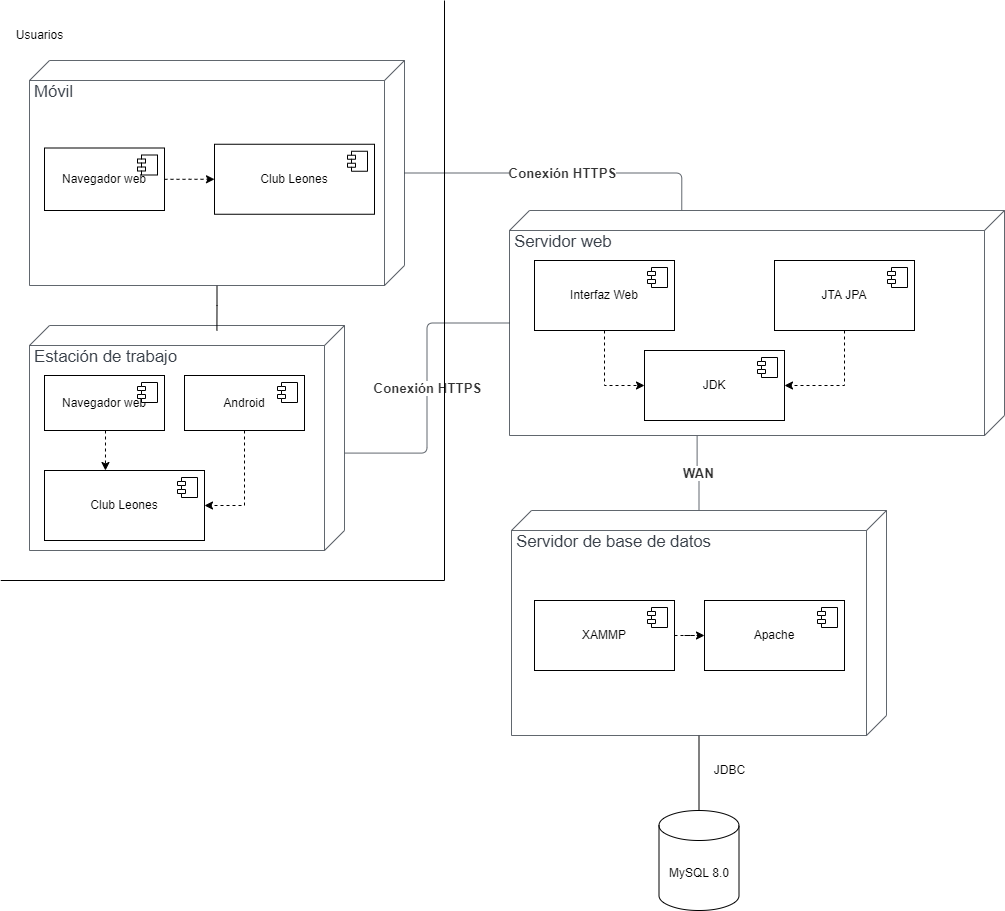

The diagram above was exported from draw.io. Its source (the exported page's mxGraphModel, read from the mxfile embedded in the PNG):
<mxGraphModel dx="1434" dy="731" grid="1" gridSize="10" guides="1" tooltips="1" connect="1" arrows="1" fold="1" page="1" pageScale="1" pageWidth="827" pageHeight="1169" background="#ffffff" math="0" shadow="0">
  <root>
    <mxCell id="0" />
    <mxCell id="1" parent="0" />
    <mxCell id="jVKtaktLyj3o144Np-Am-1" value="Estación de trabajo" style="html=1;overflow=block;blockSpacing=1;whiteSpace=wrap;shape=cube;size=20;flipH=1;verticalAlign=top;spacingTop=22;spacingLeft=5;fontSize=16.7;fontColor=#3a414a;align=left;spacing=0;strokeColor=#3a414a;strokeOpacity=100;rounded=1;absoluteArcSize=1;arcSize=9;strokeWidth=0.8;lucidId=v2zBRc0MZbgg;" parent="1" vertex="1">
      <mxGeometry x="315" y="565" width="315" height="225" as="geometry" />
    </mxCell>
    <mxCell id="jVKtaktLyj3o144Np-Am-2" value="Servidor web" style="html=1;overflow=block;blockSpacing=1;whiteSpace=wrap;shape=cube;size=20;flipH=1;verticalAlign=top;spacingTop=22;spacingLeft=5;fontSize=16.7;fontColor=#3a414a;align=left;spacing=0;strokeColor=#3a414a;strokeOpacity=100;rounded=1;absoluteArcSize=1;arcSize=9;strokeWidth=0.8;lucidId=72zBe.D0rlz8;" parent="1" vertex="1">
      <mxGeometry x="795" y="450" width="495" height="225" as="geometry" />
    </mxCell>
    <mxCell id="jVKtaktLyj3o144Np-Am-3" style="edgeStyle=orthogonalEdgeStyle;rounded=0;orthogonalLoop=1;jettySize=auto;html=1;entryX=0.5;entryY=0;entryDx=0;entryDy=0;entryPerimeter=0;endArrow=none;endFill=0;" parent="1" source="jVKtaktLyj3o144Np-Am-4" target="jVKtaktLyj3o144Np-Am-16" edge="1">
      <mxGeometry relative="1" as="geometry" />
    </mxCell>
    <mxCell id="jVKtaktLyj3o144Np-Am-4" value="Servidor de base de datos" style="html=1;overflow=block;blockSpacing=1;whiteSpace=wrap;shape=cube;size=20;flipH=1;verticalAlign=top;spacingTop=22;spacingLeft=5;fontSize=16.7;fontColor=#3a414a;align=left;spacing=0;strokeColor=#3a414a;strokeOpacity=100;rounded=1;absoluteArcSize=1;arcSize=9;strokeWidth=0.8;lucidId=.2zBrDJWx7cy;" parent="1" vertex="1">
      <mxGeometry x="797" y="750" width="375" height="225" as="geometry" />
    </mxCell>
    <mxCell id="jVKtaktLyj3o144Np-Am-5" value="" style="html=1;jettySize=18;whiteSpace=wrap;fontSize=13.3;fontColor=#333333;fontStyle=1;strokeColor=#3a414a;strokeOpacity=100;strokeWidth=0.8;rounded=1;arcSize=12;edgeStyle=orthogonalEdgeStyle;startArrow=none;endArrow=none;exitX=-0.0009999999999998899;exitY=0.567;exitPerimeter=0;lucidId=y~FBRWY3Gios;" parent="1" source="jVKtaktLyj3o144Np-Am-1" target="jVKtaktLyj3o144Np-Am-2" edge="1">
      <mxGeometry width="100" height="100" relative="1" as="geometry">
        <Array as="points" />
        <mxPoint x="790" y="577" as="targetPoint" />
      </mxGeometry>
    </mxCell>
    <mxCell id="jVKtaktLyj3o144Np-Am-6" value="Conexión HTTPS" style="text;html=1;resizable=0;labelBackgroundColor=default;align=center;verticalAlign=middle;fontStyle=1;fontColor=#333333;fontSize=13.3;" parent="jVKtaktLyj3o144Np-Am-5" vertex="1">
      <mxGeometry relative="1" as="geometry" />
    </mxCell>
    <mxCell id="jVKtaktLyj3o144Np-Am-7" value="" style="html=1;jettySize=18;whiteSpace=wrap;fontSize=13.3;fontColor=#333333;fontStyle=1;strokeColor=#3a414a;strokeOpacity=100;strokeWidth=0.8;rounded=1;arcSize=12;edgeStyle=orthogonalEdgeStyle;startArrow=none;endArrow=none;exitX=0.621;exitY=1.002;exitPerimeter=0;entryX=0.5;entryY=-0.002;entryPerimeter=0;lucidId=I~FBE6qGQNkM;" parent="1" source="jVKtaktLyj3o144Np-Am-2" target="jVKtaktLyj3o144Np-Am-4" edge="1">
      <mxGeometry width="100" height="100" relative="1" as="geometry">
        <Array as="points" />
      </mxGeometry>
    </mxCell>
    <mxCell id="jVKtaktLyj3o144Np-Am-8" value="WAN" style="text;html=1;resizable=0;labelBackgroundColor=default;align=center;verticalAlign=middle;fontStyle=1;fontColor=#333333;fontSize=13.3;" parent="jVKtaktLyj3o144Np-Am-7" vertex="1">
      <mxGeometry relative="1" as="geometry" />
    </mxCell>
    <mxCell id="jVKtaktLyj3o144Np-Am-9" style="edgeStyle=orthogonalEdgeStyle;rounded=0;orthogonalLoop=1;jettySize=auto;html=1;entryX=0.405;entryY=0.022;entryDx=0;entryDy=0;entryPerimeter=0;endArrow=none;endFill=0;" parent="1" source="jVKtaktLyj3o144Np-Am-10" target="jVKtaktLyj3o144Np-Am-1" edge="1">
      <mxGeometry relative="1" as="geometry" />
    </mxCell>
    <mxCell id="jVKtaktLyj3o144Np-Am-10" value="Móvil" style="html=1;overflow=block;blockSpacing=1;whiteSpace=wrap;shape=cube;size=20;flipH=1;verticalAlign=top;spacingTop=22;spacingLeft=5;fontSize=16.7;fontColor=#3a414a;align=left;spacing=0;strokeColor=#3a414a;strokeOpacity=100;rounded=1;absoluteArcSize=1;arcSize=9;strokeWidth=0.8;lucidId=4m_DdxJVs57R;" parent="1" vertex="1">
      <mxGeometry x="315" y="300" width="375" height="225" as="geometry" />
    </mxCell>
    <mxCell id="jVKtaktLyj3o144Np-Am-11" value="" style="html=1;jettySize=18;whiteSpace=wrap;fontSize=13.3;fontColor=#333333;fontStyle=1;strokeColor=#3a414a;strokeOpacity=100;strokeWidth=0.8;rounded=1;arcSize=12;edgeStyle=orthogonalEdgeStyle;startArrow=none;endArrow=none;endFill=0;entryX=0.652;entryY=-0.002;entryPerimeter=0;lucidId=co_D.dIBAVcI;" parent="1" source="jVKtaktLyj3o144Np-Am-10" target="jVKtaktLyj3o144Np-Am-2" edge="1">
      <mxGeometry width="100" height="100" relative="1" as="geometry">
        <Array as="points" />
      </mxGeometry>
    </mxCell>
    <mxCell id="jVKtaktLyj3o144Np-Am-12" value="Conexión HTTPS" style="text;html=1;resizable=0;labelBackgroundColor=default;align=center;verticalAlign=middle;fontStyle=1;fontColor=#333333;fontSize=13.3;" parent="jVKtaktLyj3o144Np-Am-11" vertex="1">
      <mxGeometry relative="1" as="geometry" />
    </mxCell>
    <mxCell id="jVKtaktLyj3o144Np-Am-13" value="" style="endArrow=none;html=1;rounded=0;" parent="1" edge="1">
      <mxGeometry width="50" height="50" relative="1" as="geometry">
        <mxPoint x="286.25" y="820" as="sourcePoint" />
        <mxPoint x="730" y="820" as="targetPoint" />
      </mxGeometry>
    </mxCell>
    <mxCell id="jVKtaktLyj3o144Np-Am-14" value="" style="endArrow=none;html=1;rounded=0;" parent="1" edge="1">
      <mxGeometry width="50" height="50" relative="1" as="geometry">
        <mxPoint x="730" y="240" as="sourcePoint" />
        <mxPoint x="730" y="820" as="targetPoint" />
      </mxGeometry>
    </mxCell>
    <mxCell id="jVKtaktLyj3o144Np-Am-15" value="Usuarios" style="text;html=1;align=center;verticalAlign=middle;resizable=0;points=[];autosize=1;strokeColor=none;fillColor=none;" parent="1" vertex="1">
      <mxGeometry x="290" y="260" width="70" height="30" as="geometry" />
    </mxCell>
    <mxCell id="jVKtaktLyj3o144Np-Am-16" value="MySQL 8.0" style="shape=cylinder3;whiteSpace=wrap;html=1;boundedLbl=1;backgroundOutline=1;size=15;" parent="1" vertex="1">
      <mxGeometry x="944.5" y="1050" width="80" height="100" as="geometry" />
    </mxCell>
    <mxCell id="jVKtaktLyj3o144Np-Am-17" value="JDBC" style="text;html=1;align=center;verticalAlign=middle;resizable=0;points=[];autosize=1;strokeColor=none;fillColor=none;" parent="1" vertex="1">
      <mxGeometry x="990" y="995" width="50" height="30" as="geometry" />
    </mxCell>
    <mxCell id="jVKtaktLyj3o144Np-Am-18" style="edgeStyle=orthogonalEdgeStyle;rounded=0;orthogonalLoop=1;jettySize=auto;html=1;entryX=0;entryY=0.5;entryDx=0;entryDy=0;dashed=1;" parent="1" source="jVKtaktLyj3o144Np-Am-19" target="jVKtaktLyj3o144Np-Am-26" edge="1">
      <mxGeometry relative="1" as="geometry" />
    </mxCell>
    <mxCell id="jVKtaktLyj3o144Np-Am-19" value="Navegador web" style="html=1;dropTarget=0;whiteSpace=wrap;" parent="1" vertex="1">
      <mxGeometry x="330" y="387.5" width="120" height="62.5" as="geometry" />
    </mxCell>
    <mxCell id="jVKtaktLyj3o144Np-Am-20" value="" style="shape=module;jettyWidth=8;jettyHeight=4;" parent="jVKtaktLyj3o144Np-Am-19" vertex="1">
      <mxGeometry x="1" width="20" height="20" relative="1" as="geometry">
        <mxPoint x="-27" y="7" as="offset" />
      </mxGeometry>
    </mxCell>
    <mxCell id="jVKtaktLyj3o144Np-Am-21" style="edgeStyle=orthogonalEdgeStyle;rounded=0;orthogonalLoop=1;jettySize=auto;html=1;dashed=1;endArrow=classic;endFill=1;entryX=0.381;entryY=0;entryDx=0;entryDy=0;entryPerimeter=0;" parent="1" target="jVKtaktLyj3o144Np-Am-28" edge="1">
      <mxGeometry relative="1" as="geometry">
        <mxPoint x="391" y="670" as="sourcePoint" />
        <mxPoint x="391" y="700" as="targetPoint" />
      </mxGeometry>
    </mxCell>
    <mxCell id="jVKtaktLyj3o144Np-Am-22" value="Navegador web" style="html=1;dropTarget=0;whiteSpace=wrap;" parent="1" vertex="1">
      <mxGeometry x="330" y="615" width="120" height="55" as="geometry" />
    </mxCell>
    <mxCell id="jVKtaktLyj3o144Np-Am-23" value="" style="shape=module;jettyWidth=8;jettyHeight=4;" parent="jVKtaktLyj3o144Np-Am-22" vertex="1">
      <mxGeometry x="1" width="20" height="20" relative="1" as="geometry">
        <mxPoint x="-27" y="7" as="offset" />
      </mxGeometry>
    </mxCell>
    <mxCell id="jVKtaktLyj3o144Np-Am-26" value="Club Leones" style="html=1;dropTarget=0;whiteSpace=wrap;" parent="1" vertex="1">
      <mxGeometry x="500" y="383.75" width="160" height="70" as="geometry" />
    </mxCell>
    <mxCell id="jVKtaktLyj3o144Np-Am-27" value="" style="shape=module;jettyWidth=8;jettyHeight=4;" parent="jVKtaktLyj3o144Np-Am-26" vertex="1">
      <mxGeometry x="1" width="20" height="20" relative="1" as="geometry">
        <mxPoint x="-27" y="7" as="offset" />
      </mxGeometry>
    </mxCell>
    <mxCell id="jVKtaktLyj3o144Np-Am-28" value="Club Leones" style="html=1;dropTarget=0;whiteSpace=wrap;" parent="1" vertex="1">
      <mxGeometry x="330" y="710" width="160" height="70" as="geometry" />
    </mxCell>
    <mxCell id="jVKtaktLyj3o144Np-Am-29" value="" style="shape=module;jettyWidth=8;jettyHeight=4;" parent="jVKtaktLyj3o144Np-Am-28" vertex="1">
      <mxGeometry x="1" width="20" height="20" relative="1" as="geometry">
        <mxPoint x="-27" y="7" as="offset" />
      </mxGeometry>
    </mxCell>
    <mxCell id="jVKtaktLyj3o144Np-Am-30" style="edgeStyle=orthogonalEdgeStyle;rounded=0;orthogonalLoop=1;jettySize=auto;html=1;entryX=1;entryY=0.5;entryDx=0;entryDy=0;dashed=1;" parent="1" source="jVKtaktLyj3o144Np-Am-31" target="jVKtaktLyj3o144Np-Am-28" edge="1">
      <mxGeometry relative="1" as="geometry" />
    </mxCell>
    <mxCell id="jVKtaktLyj3o144Np-Am-31" value="Android" style="html=1;dropTarget=0;whiteSpace=wrap;" parent="1" vertex="1">
      <mxGeometry x="470" y="615" width="120" height="55" as="geometry" />
    </mxCell>
    <mxCell id="jVKtaktLyj3o144Np-Am-32" value="" style="shape=module;jettyWidth=8;jettyHeight=4;" parent="jVKtaktLyj3o144Np-Am-31" vertex="1">
      <mxGeometry x="1" width="20" height="20" relative="1" as="geometry">
        <mxPoint x="-27" y="7" as="offset" />
      </mxGeometry>
    </mxCell>
    <mxCell id="jVKtaktLyj3o144Np-Am-33" style="edgeStyle=orthogonalEdgeStyle;rounded=0;orthogonalLoop=1;jettySize=auto;html=1;entryX=0;entryY=0.5;entryDx=0;entryDy=0;dashed=1;" parent="1" source="jVKtaktLyj3o144Np-Am-34" target="jVKtaktLyj3o144Np-Am-36" edge="1">
      <mxGeometry relative="1" as="geometry" />
    </mxCell>
    <mxCell id="jVKtaktLyj3o144Np-Am-34" value="XAMMP" style="html=1;dropTarget=0;whiteSpace=wrap;" parent="1" vertex="1">
      <mxGeometry x="820" y="840" width="140" height="70" as="geometry" />
    </mxCell>
    <mxCell id="jVKtaktLyj3o144Np-Am-35" value="" style="shape=module;jettyWidth=8;jettyHeight=4;" parent="jVKtaktLyj3o144Np-Am-34" vertex="1">
      <mxGeometry x="1" width="20" height="20" relative="1" as="geometry">
        <mxPoint x="-27" y="7" as="offset" />
      </mxGeometry>
    </mxCell>
    <mxCell id="jVKtaktLyj3o144Np-Am-36" value="Apache" style="html=1;dropTarget=0;whiteSpace=wrap;" parent="1" vertex="1">
      <mxGeometry x="990" y="840" width="140" height="70" as="geometry" />
    </mxCell>
    <mxCell id="jVKtaktLyj3o144Np-Am-37" value="" style="shape=module;jettyWidth=8;jettyHeight=4;" parent="jVKtaktLyj3o144Np-Am-36" vertex="1">
      <mxGeometry x="1" width="20" height="20" relative="1" as="geometry">
        <mxPoint x="-27" y="7" as="offset" />
      </mxGeometry>
    </mxCell>
    <mxCell id="jVKtaktLyj3o144Np-Am-38" style="edgeStyle=orthogonalEdgeStyle;rounded=0;orthogonalLoop=1;jettySize=auto;html=1;entryX=0;entryY=0.5;entryDx=0;entryDy=0;dashed=1;" parent="1" source="jVKtaktLyj3o144Np-Am-39" target="jVKtaktLyj3o144Np-Am-41" edge="1">
      <mxGeometry relative="1" as="geometry" />
    </mxCell>
    <mxCell id="jVKtaktLyj3o144Np-Am-39" value="Interfaz Web" style="html=1;dropTarget=0;whiteSpace=wrap;" parent="1" vertex="1">
      <mxGeometry x="820" y="500" width="140" height="70" as="geometry" />
    </mxCell>
    <mxCell id="jVKtaktLyj3o144Np-Am-40" value="" style="shape=module;jettyWidth=8;jettyHeight=4;" parent="jVKtaktLyj3o144Np-Am-39" vertex="1">
      <mxGeometry x="1" width="20" height="20" relative="1" as="geometry">
        <mxPoint x="-27" y="7" as="offset" />
      </mxGeometry>
    </mxCell>
    <mxCell id="jVKtaktLyj3o144Np-Am-41" value="JDK" style="html=1;dropTarget=0;whiteSpace=wrap;" parent="1" vertex="1">
      <mxGeometry x="930" y="590" width="140" height="70" as="geometry" />
    </mxCell>
    <mxCell id="jVKtaktLyj3o144Np-Am-42" value="" style="shape=module;jettyWidth=8;jettyHeight=4;" parent="jVKtaktLyj3o144Np-Am-41" vertex="1">
      <mxGeometry x="1" width="20" height="20" relative="1" as="geometry">
        <mxPoint x="-27" y="7" as="offset" />
      </mxGeometry>
    </mxCell>
    <mxCell id="jVKtaktLyj3o144Np-Am-43" style="edgeStyle=orthogonalEdgeStyle;rounded=0;orthogonalLoop=1;jettySize=auto;html=1;entryX=1;entryY=0.5;entryDx=0;entryDy=0;dashed=1;" parent="1" source="jVKtaktLyj3o144Np-Am-44" target="jVKtaktLyj3o144Np-Am-41" edge="1">
      <mxGeometry relative="1" as="geometry" />
    </mxCell>
    <mxCell id="jVKtaktLyj3o144Np-Am-44" value="JTA JPA" style="html=1;dropTarget=0;whiteSpace=wrap;" parent="1" vertex="1">
      <mxGeometry x="1060" y="500" width="140" height="70" as="geometry" />
    </mxCell>
    <mxCell id="jVKtaktLyj3o144Np-Am-45" value="" style="shape=module;jettyWidth=8;jettyHeight=4;" parent="jVKtaktLyj3o144Np-Am-44" vertex="1">
      <mxGeometry x="1" width="20" height="20" relative="1" as="geometry">
        <mxPoint x="-27" y="7" as="offset" />
      </mxGeometry>
    </mxCell>
  </root>
</mxGraphModel>